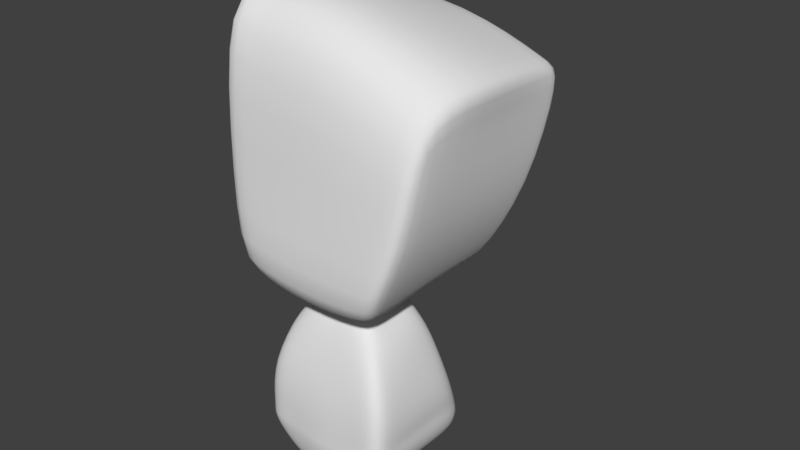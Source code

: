 # Source: Robot_03.blend  (saved by Blender 2.79.0; exported with 4.5.12 LTS)
import bpy
from mathutils import Matrix  # noqa: F401  (used for matrix-valued properties, if any)

bpy.ops.wm.read_factory_settings(use_empty=True)
scene = bpy.context.scene
scene.name = 'Scene'

# ---- collections
col_collection_1 = bpy.data.collections.new('Collection 1'); scene.collection.children.link(col_collection_1)
col_collection_2 = bpy.data.collections.new('Collection 2'); scene.collection.children.link(col_collection_2)

# ---- world
world_world = bpy.data.worlds.new('World'); scene.world = world_world
world_world.color = (0.05088, 0.05088, 0.05088)
world_world.use_sun_shadow = False
world_world.sun_shadow_jitter_overblur = 0.0
world_world.cycles.sampling_method = 'MANUAL'

# ---- meshes
me_cube_002 = bpy.data.meshes.new('Cube.002')
me_cube_002.from_pydata([(-0.6909, 0.2245, -0.6178), (-0.5364, 0.3482, 0.8062), (-0.6909, 1.508, -0.7058), (-0.5364, 1.198, 0.7314), (0.6689, 0.07461, -0.6463), (0.5033, 0.3573, 0.7827), (0.6689, 1.508, -0.6837), (0.5033, 1.198, 0.7535), (-0.03045, 1.327, -0.8905), (-0.02639, 1.222, 0.9492), (-0.03045, 0.1801, -0.9964), (-0.02639, 0.398, 1.157), (-0.7642, 0.1093, 0.3413), (-0.7642, 1.322, 0.01137), (0.747, 1.322, 0.06853), (0.747, 0.1198, 0.3972), (-0.02855, 0.08417, 0.2278), (-0.02855, 1.437, -0.1046), (-0.3902, 1.327, -0.7954), (-0.3212, 0.3949, 1.144), (-0.3212, 1.2, 0.8242), (-0.4804, 0.1802, -0.8833), (-0.4683, 1.437, -0.03526), (-0.4683, 0.09832, 0.2956), (0.3089, 1.199, 0.8336), (0.494, 0.1749, -0.9734), (0.4038, 1.327, -0.8225), (0.3089, 0.3967, 1.153), (0.4697, 0.1069, 0.3366), (0.4697, 1.437, 0.006639), (-0.7707, 1.513, -0.4698), (0.7459, 1.513, -0.4963), (0.7459, 0.08314, -0.454), (-0.02955, 0.05931, -0.5376), (-0.05445, 1.483, -0.5592), (-0.7707, 0.08846, -0.4281), (-0.4271, 0.1116, -0.4665), (-0.4271, 1.628, -0.5501), (0.4349, 1.628, -0.5446), (0.4349, 0.1129, -0.4611), (-0.6909, 1.117, -0.6934), (-0.6375, 1.039, 0.7566), (0.6689, 1.089, -0.6808), (0.6044, 1.04, 0.7562), (-0.1162, 1.228, 1.274), (-0.03546, 0.905, -1.032), (0.7863, 1.095, 0.06312), (-0.7642, 1.093, 0.01742), (-0.3902, 1.112, -0.8015), (-0.4223, 1.081, 1.019), (0.4099, 1.081, 1.006), (0.4038, 1.111, -0.9071), (-0.7707, 1.091, -0.4253), (0.7459, 1.09, -0.4517), (-0.7415, 0.4615, -0.6547), (0.6044, 0.5349, 0.8006), (-0.06568, 0.7277, 1.191), (-0.02544, 0.4474, -1.048), (0.7863, 0.3744, 0.08172), (-0.6057, 0.4284, -0.806), (-0.4223, 0.5567, 0.9706), (0.4099, 0.558, 0.9575), (0.4038, 0.4233, -0.9263), (0.7459, 0.351, -0.4534), (-0.6375, 0.5315, 0.8013), (0.6689, 0.3446, -0.6555), (-0.7642, 0.3654, 0.03675), (-0.7707, 0.355, -0.4273), (-0.7679, 0.09439, -0.2248), (-0.7679, 1.431, -0.2625), (0.7464, 1.431, -0.253), (0.7464, 0.09634, -0.2155), (-0.02912, 0.0676, -0.336), (-0.03483, 1.492, -0.3606), (-0.4448, 0.1033, -0.2664), (-0.4448, 1.546, -0.3283), (0.4499, 1.602, -0.3239), (0.4499, 0.1077, -0.2456), (-0.7679, 1.092, -0.2346), (0.7464, 1.092, -0.2251), (-0.7679, 0.3591, -0.2274), (0.7464, 0.3607, -0.218), (-0.7689, 1.46, -0.3363), (0.7462, 1.46, -0.3396), (0.7462, 0.09164, -0.3004), (-0.02928, 0.06465, -0.4078), (-0.04984, 1.565, -0.4045), (-0.4385, 0.1063, -0.3376), (-0.4385, 1.575, -0.4072), (0.4446, 1.611, -0.4025), (0.4446, 0.1095, -0.3223), (-0.7689, 1.091, -0.3025), (0.7462, 1.091, -0.3057), (-0.7689, 0.3577, -0.2986), (0.7462, 0.3572, -0.3018), (-0.7689, 0.09228, -0.2971)], [], [(47, 41, 3, 13), (29, 24, 7, 14), (58, 55, 5, 15), (23, 19, 1, 12), (62, 65, 4, 25), (60, 64, 1, 19), (61, 56, 11, 27), (59, 57, 10, 21), (28, 27, 11, 16), (22, 20, 9, 17), (75, 22, 17, 73), (77, 28, 16, 72), (74, 23, 12, 68), (81, 58, 15, 71), (76, 29, 14, 70), (78, 47, 13, 69), (72, 16, 23, 74), (69, 13, 22, 75), (13, 3, 20, 22), (54, 59, 21, 0), (56, 60, 19, 11), (16, 11, 19, 23), (73, 17, 29, 76), (71, 15, 28, 77), (15, 5, 27, 28), (55, 61, 27, 5), (57, 62, 25, 10), (17, 9, 24, 29), (4, 32, 39, 25), (8, 34, 38, 26), (2, 30, 37, 18), (10, 33, 36, 21), (40, 52, 30, 2), (26, 38, 31, 6), (65, 63, 32, 4), (21, 36, 35, 0), (25, 39, 33, 10), (18, 37, 34, 8), (6, 31, 53, 42), (54, 67, 52, 40), (8, 26, 51, 45), (7, 24, 50, 43), (9, 20, 49, 44), (2, 18, 48, 40), (80, 66, 47, 78), (70, 14, 46, 79), (18, 8, 45, 48), (24, 9, 44, 50), (20, 3, 41, 49), (26, 6, 42, 51), (14, 7, 43, 46), (66, 64, 41, 47), (12, 1, 64, 66), (68, 12, 66, 80), (0, 35, 67, 54), (42, 53, 63, 65), (45, 51, 62, 57), (43, 50, 61, 55), (44, 49, 60, 56), (40, 48, 59, 54), (79, 46, 58, 81), (48, 45, 57, 59), (50, 44, 56, 61), (49, 41, 64, 60), (51, 42, 65, 62), (46, 43, 55, 58), (92, 79, 81, 94), (95, 68, 80, 93), (83, 70, 79, 92), (93, 80, 78, 91), (84, 71, 77, 90), (86, 73, 76, 89), (82, 69, 75, 88), (85, 72, 74, 87), (91, 78, 69, 82), (89, 76, 70, 83), (94, 81, 71, 84), (87, 74, 68, 95), (90, 77, 72, 85), (88, 75, 73, 86), (37, 88, 86, 34), (39, 90, 85, 33), (36, 87, 95, 35), (63, 94, 84, 32), (38, 89, 83, 31), (52, 91, 82, 30), (33, 85, 87, 36), (30, 82, 88, 37), (34, 86, 89, 38), (32, 84, 90, 39), (67, 93, 91, 52), (31, 83, 92, 53), (35, 95, 93, 67), (53, 92, 94, 63)])
me_cube_002.polygons.foreach_set('use_smooth', [True] * 94)
me_cube_002.use_remesh_preserve_volume = False
me_cube_002.use_remesh_preserve_attributes = False
me_cube_002.use_mirror_vertex_groups = False
me_cube_002.update()
me_cube_001 = bpy.data.meshes.new('Cube.001')
me_cube_001.from_pydata([(-0.5326, -0.6117, -0.9262), (-0.6538, -0.5767, 1.274), (-0.5326, 0.601, -0.9077), (-0.6538, 0.9436, 0.5085), (0.4843, -0.613, -0.9452), (0.8471, -0.5123, 0.4552), (0.4843, 0.5966, -0.9262), (0.8471, 0.9447, 0.4364), (-0.7119, -0.5655, -0.2797), (-0.7119, 0.7609, -0.2785), (0.7847, 0.7414, -0.3596), (0.7847, -0.5711, -0.3629), (-0.01064, 0.5839, -0.9791), (0.08866, 1.02, 0.7402), (-0.01064, -0.7048, -1.088), (0.08866, -0.5759, 0.9185), (0.07504, -0.5684, -0.3234), (0.07504, 0.7506, -0.3211), (-0.5326, -0.005595, -0.8937), (-0.6538, -0.06261, 0.8228), (0.4843, -0.005701, -0.9127), (0.8471, 0.002572, 0.4859), (0.7847, -0.002258, -0.3312), (-0.7119, -0.001796, -0.248), (0.08866, -0.03319, 0.974), (-0.01064, -0.006002, -0.9669), (-0.4532, 0.5984, -0.9186), (-0.5509, -0.5765, 0.8132), (-0.5922, -0.5659, -0.2863), (-0.5509, 0.944, 0.5103), (-0.4532, -0.7006, -1.025), (-0.5922, 0.7593, -0.285), (-0.4532, -0.005657, -0.9048), (-0.5509, -0.0993, 1.133), (0.7717, 0.9448, 0.4508), (0.4286, -0.7015, -1.039), (0.7049, 0.7424, -0.3553), (0.4286, 0.5951, -0.9322), (0.7717, -0.5046, 0.5007), (0.7049, -0.5708, -0.3585), (1.029, 0.002678, 0.5953), (0.4286, -0.005735, -0.9188), (-0.6538, 0.8831, 0.5283), (0.4843, 0.5578, -0.9253), (-0.7119, 0.7118, -0.2765), (-0.5326, 0.562, -0.9068), (0.8471, 0.8841, 0.4396), (0.7847, 0.6936, -0.3578), (0.08866, 0.9151, 0.6792), (-0.01064, 0.5459, -0.9783), (-0.5509, 0.8468, 0.8383), (-0.4532, 0.5595, -0.9177), (0.4286, 0.5565, -0.9313), (0.7882, 0.8843, 0.4601)], [], [(44, 42, 3, 9), (36, 34, 7, 10), (22, 21, 5, 11), (28, 27, 1, 8), (41, 20, 4, 35), (33, 19, 1, 27), (30, 28, 8, 0), (20, 22, 11, 4), (37, 36, 10, 6), (45, 44, 9, 2), (26, 31, 17, 12), (35, 39, 16, 14), (40, 24, 15, 38), (32, 25, 14, 30), (39, 38, 15, 16), (31, 29, 13, 17), (51, 49, 25, 32), (53, 48, 24, 40), (0, 8, 23, 18), (43, 47, 22, 20), (50, 42, 19, 33), (52, 43, 20, 41), (47, 46, 21, 22), (8, 1, 19, 23), (48, 50, 33, 24), (45, 51, 32, 18), (9, 3, 29, 31), (18, 32, 30, 0), (2, 9, 31, 26), (14, 16, 28, 30), (24, 33, 27, 15), (16, 15, 27, 28), (49, 52, 41, 25), (46, 53, 40, 21), (11, 5, 38, 39), (21, 40, 38, 5), (4, 11, 39, 35), (12, 17, 36, 37), (25, 41, 35, 14), (17, 13, 34, 36), (7, 34, 53, 46), (12, 37, 52, 49), (2, 26, 51, 45), (13, 29, 50, 48), (10, 7, 46, 47), (37, 6, 43, 52), (29, 3, 42, 50), (6, 10, 47, 43), (34, 13, 48, 53), (26, 12, 49, 51), (18, 23, 44, 45), (23, 19, 42, 44)])
me_cube_001.polygons.foreach_set('use_smooth', [True] * 52)
me_cube_001.use_remesh_preserve_volume = False
me_cube_001.use_remesh_preserve_attributes = False
me_cube_001.use_mirror_vertex_groups = False
me_cube_001.update()

# ---- objects
ob_cube_001 = bpy.data.objects.new('Cube.001', me_cube_002)
ob_cube = bpy.data.objects.new('Cube', me_cube_001)

# ---- transforms, parenting, visibility, modifiers, constraints
ob_cube_001.location = (0.01955, -0.571, -0.7386)
ob_cube_001.scale = (0.665, 0.665, 0.665)
ob_cube_001.lineart.crease_threshold = 0.0
_m = ob_cube_001.modifiers.new('Subsurf', 'SUBSURF')
_m.uv_smooth = 'PRESERVE_CORNERS'
_m.quality = 2
_m.levels = 2
_m.show_only_control_edges = False
ob_cube.location = (0.0, 0.0, 1.053)
ob_cube.lineart.crease_threshold = 0.0
_m = ob_cube.modifiers.new('Subsurf', 'SUBSURF')
_m.uv_smooth = 'PRESERVE_CORNERS'
_m.quality = 2
_m.levels = 2
_m.show_only_control_edges = False

# ---- collection membership
col_collection_1.objects.link(ob_cube_001)
col_collection_2.objects.link(ob_cube)

# ---- scene / render settings (as saved in the file)
scene.frame_start = 1; scene.frame_end = 250; scene.frame_set(1)
scene.render.engine = 'CYCLES'
scene.render.resolution_percentage = 50
scene.render.dither_intensity = 0.0
scene.cycles.use_denoising = False
scene.cycles.samples = 128
scene.cycles.sampling_pattern = 'TABULATED_SOBOL'
scene.cycles.use_adaptive_sampling = False
scene.cycles.use_light_tree = False
scene.cycles.blur_glossy = 0.0
scene.cycles.sample_clamp_indirect = 0.0
scene.view_settings.view_transform = 'Standard'
bpy.context.view_layer.update()

# ---- added for rendering (the .blend has no active camera and no usable light): camera, sun
cam_auto = bpy.data.cameras.new('AutoCamera')
cam_auto.lens = 50.0
cam_auto.sensor_width = 36.0
cam_auto.clip_end = 1000.0
ob_auto_camera = bpy.data.objects.new('AutoCamera', cam_auto)
scene.collection.objects.link(ob_auto_camera)
ob_auto_camera.location = (4.31217, -4.82712, 3.76873)
ob_auto_camera.rotation_euler = (1.09748, -7.21219e-08, 0.694738)
scene.camera = ob_auto_camera
light_auto_sun = bpy.data.lights.new('AutoSun', 'SUN')
light_auto_sun.energy = 3.0
light_auto_sun.angle = 0.0523599
ob_auto_sun = bpy.data.objects.new('AutoSun', light_auto_sun)
scene.collection.objects.link(ob_auto_sun)
ob_auto_sun.rotation_euler = (0.872665, 0.174533, 0.523599)
bpy.context.view_layer.update()

